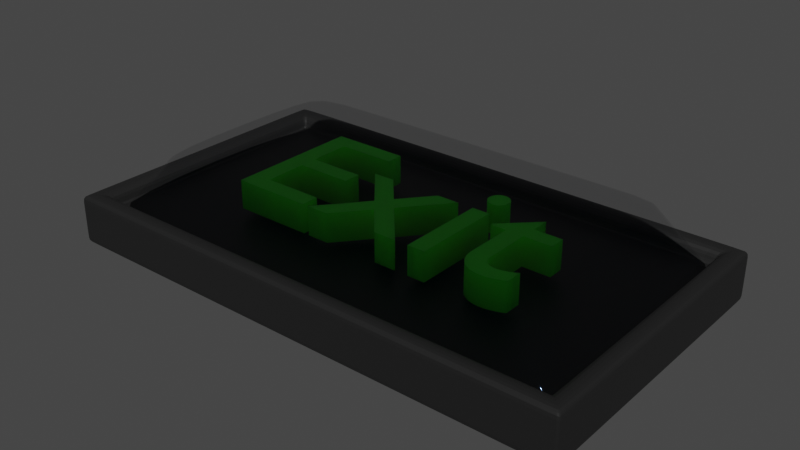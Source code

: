 # Source: exit.blend  (saved by Blender 2.81.16; exported with 4.5.12 LTS)
import bpy
from mathutils import Matrix  # noqa: F401  (used for matrix-valued properties, if any)

bpy.ops.wm.read_factory_settings(use_empty=True)
scene = bpy.context.scene
scene.name = 'Scene'

# ---- collections
col_collection = bpy.data.collections.new('Collection'); scene.collection.children.link(col_collection)

# ---- materials (node trees are filled in below, after node groups)
mat_material_003 = bpy.data.materials.new('Material.003')
mat_material_003.use_transparent_shadow = False
mat_material_001 = bpy.data.materials.new('Material.001')
mat_material_001.surface_render_method = 'BLENDED'
mat_material_001.blend_method = 'BLEND'
mat_material_001.use_transparent_shadow = False
mat_material_001.use_raytrace_refraction = True
mat_material_001.use_screen_refraction = True
mat_material_001.thickness_mode = 'SLAB'
mat_material_002 = bpy.data.materials.new('Material.002')
mat_material_002.use_transparent_shadow = False

# ---- material node trees
mat_material_003.use_nodes = True; mat_material_003.node_tree.nodes.clear()
_N = mat_material_003.node_tree.nodes; _L = mat_material_003.node_tree.links
n0 = _N.new('ShaderNodeOutputMaterial'); n0.name = 'Material Output'; n0.location = (300, 300)
n1 = _N.new('ShaderNodeBsdfPrincipled'); n1.name = 'Principled BSDF'; n1.location = (10, 300)
n1.distribution = 'GGX'
n1.subsurface_method = 'BURLEY'
n1.inputs[0].default_value = (0.01222, 0.01222, 0.01222, 1.0)
n1.inputs[3].default_value = 1.45
n1.inputs[27].default_value = (0.0, 0.0, 0.0, 1.0)
n1.inputs[28].default_value = 1.0
_L.new(n1.outputs[0], n0.inputs[0])
n0.is_active_output = True
mat_material_001.use_nodes = True; mat_material_001.node_tree.nodes.clear()
_N = mat_material_001.node_tree.nodes; _L = mat_material_001.node_tree.links
n0 = _N.new('ShaderNodeOutputMaterial'); n0.name = 'Material Output'; n0.location = (300, 300)
n1 = _N.new('ShaderNodeBsdfPrincipled'); n1.name = 'Principled BSDF'; n1.location = (10, 300)
n1.distribution = 'GGX'
n1.subsurface_method = 'BURLEY'
n1.inputs[0].default_value = (0.0, 0.005878, 0.01739, 1.0)
n1.inputs[1].default_value = 0.8057
n1.inputs[2].default_value = 0.03714
n1.inputs[3].default_value = 1.45
n1.inputs[4].default_value = 0.1314
n1.inputs[27].default_value = (0.0, 0.0, 0.0, 1.0)
n1.inputs[28].default_value = 1.0
_L.new(n1.outputs[0], n0.inputs[0])
n0.is_active_output = True
mat_material_002.use_nodes = True; mat_material_002.node_tree.nodes.clear()
_N = mat_material_002.node_tree.nodes; _L = mat_material_002.node_tree.links
n0 = _N.new('ShaderNodeOutputMaterial'); n0.name = 'Material Output'; n0.location = (300, 300)
n1 = _N.new('ShaderNodeBsdfPrincipled'); n1.name = 'Principled BSDF'; n1.location = (10, 300)
n1.distribution = 'GGX'
n1.subsurface_method = 'BURLEY'
n1.inputs[0].default_value = (0.05127, 0.7991, 0.01161, 1.0)
n1.inputs[3].default_value = 1.45
n1.inputs[8].default_value = 1.0
n1.inputs[10].default_value = 1.0
n1.inputs[27].default_value = (0.0, 0.0, 0.0, 1.0)
n1.inputs[28].default_value = 1.0
_L.new(n1.outputs[0], n0.inputs[0])
n0.is_active_output = True

# ---- world
world_world = bpy.data.worlds.new('World'); scene.world = world_world
world_world.use_nodes = True; world_world.node_tree.nodes.clear()
_N = world_world.node_tree.nodes; _L = world_world.node_tree.links
n0 = _N.new('ShaderNodeOutputWorld'); n0.name = 'World Output'; n0.location = (300, 300)
n1 = _N.new('ShaderNodeBackground'); n1.name = 'Background'; n1.location = (10, 300)
n1.inputs[0].default_value = (0.05088, 0.05088, 0.05088, 1.0)
_L.new(n1.outputs[0], n0.inputs[0])
n0.is_active_output = True
world_world.color = (0.05088, 0.05088, 0.05088)
world_world.use_sun_shadow = False
world_world.sun_shadow_jitter_overblur = 0.0

# ---- meshes
me_cube_001 = bpy.data.meshes.new('Cube.001')
me_cube_001.from_pydata([(-1.634, -0.869, -0.1686), (-1.634, -0.869, 0.1686), (-1.634, 0.869, -0.1686), (-1.634, 0.869, 0.1686), (1.634, -0.869, -0.1686), (1.634, -0.869, 0.1686), (1.634, 0.869, -0.1686), (1.634, 0.869, 0.1686), (-1.765, 1.0, -0.1686), (-1.765, -1.0, -0.1686), (-1.765, -1.0, 0.1686), (-1.765, 1.0, 0.1686), (1.765, 1.0, -0.1686), (1.765, 1.0, 0.1686), (1.765, -1.0, -0.1686), (1.765, -1.0, 0.1686), (-1.634, -0.869, 0.06774), (-1.634, 0.869, 0.06774), (1.634, 0.869, 0.06774), (1.634, -0.869, 0.06774), (-1.726, 1.0, -0.1686), (-1.726, 1.0, 0.1686), (-1.726, -1.0, -0.1686), (-1.726, -1.0, 0.1686), (-1.598, 0.869, -0.1686), (-1.598, 0.869, 0.1686), (-1.598, -0.869, -0.1686), (-1.598, -0.869, 0.1686), (-1.598, 0.869, 0.06774), (-1.598, -0.869, 0.06774), (1.744, 1.0, 0.1686), (1.744, -1.0, -0.1686), (1.614, 0.869, 0.1686), (1.614, -0.869, -0.1686), (1.614, 0.869, 0.06774), (1.744, 1.0, -0.1686), (1.744, -1.0, 0.1686), (1.614, 0.869, -0.1686), (1.614, -0.869, 0.1686), (1.614, -0.869, 0.06774), (-1.765, 0.9344, -0.1686), (-1.765, 0.9344, 0.1686), (1.765, 0.9344, -0.1686), (1.765, 0.9344, 0.1686), (-1.634, 0.812, -0.1686), (-1.634, 0.812, 0.1686), (1.634, 0.812, -0.1686), (1.634, 0.812, 0.1686), (-1.634, 0.812, 0.06774), (1.634, 0.812, 0.06774), (-1.598, 0.812, 0.06774), (-1.598, 0.812, -0.1686), (1.614, 0.812, 0.06774), (1.614, 0.812, -0.1686), (-1.765, -0.9838, -0.1686), (1.765, -0.9838, 0.1686), (-1.634, -0.855, -0.1686), (1.634, -0.855, 0.1686), (1.634, -0.855, 0.06774), (-1.598, -0.855, 0.06774), (-1.598, -0.855, -0.1686), (1.614, -0.855, 0.06774), (1.614, -0.855, -0.1686), (-1.765, -0.9838, 0.1686), (1.765, -0.9838, -0.1686), (-1.634, -0.855, 0.1686), (1.634, -0.855, -0.1686), (-1.634, -0.855, 0.06774), (-1.765, -1.0, -0.1413), (-1.765, 1.0, -0.1413), (1.765, 1.0, -0.1413), (1.765, -1.0, -0.1413), (-1.726, -1.0, -0.1413), (-1.726, 1.0, -0.1413), (1.744, -1.0, -0.1413), (1.744, 1.0, -0.1413), (1.765, 0.9344, -0.1413), (-1.765, 0.9344, -0.1413), (-1.765, -0.9838, -0.1413), (1.765, -0.9838, -0.1413), (-1.765, -1.0, 0.1276), (-1.765, 1.0, 0.1276), (1.765, 1.0, 0.1276), (1.765, -1.0, 0.1276), (-1.726, -1.0, 0.1276), (-1.726, 1.0, 0.1276), (1.744, -1.0, 0.1276), (1.744, 1.0, 0.1276), (1.765, 0.9344, 0.1276), (-1.765, 0.9344, 0.1276), (-1.765, -0.9838, 0.1276), (1.765, -0.9838, 0.1276)], [], [(89, 41, 11, 81), (87, 30, 13, 82), (91, 55, 15, 83), (84, 23, 10, 80), (62, 66, 4, 33), (38, 5, 19, 39), (56, 0, 9, 54), (45, 3, 11, 41), (24, 2, 8, 20), (32, 7, 13, 30), (46, 6, 12, 42), (57, 5, 15, 55), (33, 4, 14, 31), (27, 1, 10, 23), (59, 67, 16, 29), (47, 7, 18, 49), (25, 3, 17, 28), (65, 1, 16, 67), (32, 25, 28, 34), (61, 59, 29, 39), (38, 27, 23, 36), (0, 26, 22, 9), (3, 25, 21, 11), (37, 24, 20, 35), (1, 27, 29, 16), (56, 60, 26, 0), (86, 36, 23, 84), (81, 11, 21, 85), (83, 15, 36, 86), (6, 37, 35, 12), (5, 38, 36, 15), (58, 61, 39, 19), (7, 32, 34, 18), (26, 33, 31, 22), (25, 32, 30, 21), (27, 38, 39, 29), (60, 62, 33, 26), (85, 21, 30, 87), (24, 37, 53, 51), (18, 34, 52, 49), (2, 24, 51, 44), (34, 28, 50, 52), (3, 45, 48, 17), (57, 47, 49, 58), (28, 17, 48, 50), (7, 47, 43, 13), (66, 46, 42, 64), (65, 45, 41, 63), (2, 44, 40, 8), (37, 6, 46, 53), (82, 13, 43, 88), (90, 63, 41, 89), (80, 10, 63, 90), (1, 65, 63, 10), (4, 66, 64, 14), (5, 57, 58, 19), (51, 53, 62, 60), (49, 52, 61, 58), (44, 51, 60, 56), (52, 50, 59, 61), (45, 65, 67, 48), (50, 48, 67, 59), (47, 57, 55, 43), (44, 56, 54, 40), (53, 46, 66, 62), (88, 43, 55, 91), (42, 76, 79, 64), (9, 68, 78, 54), (54, 78, 77, 40), (12, 70, 76, 42), (20, 73, 75, 35), (14, 71, 74, 31), (8, 69, 73, 20), (31, 74, 72, 22), (22, 72, 68, 9), (64, 79, 71, 14), (35, 75, 70, 12), (40, 77, 69, 8), (76, 88, 91, 79), (68, 80, 90, 78), (78, 90, 89, 77), (70, 82, 88, 76), (73, 85, 87, 75), (71, 83, 86, 74), (69, 81, 85, 73), (74, 86, 84, 72), (72, 84, 80, 68), (79, 91, 83, 71), (75, 87, 82, 70), (77, 89, 81, 69)])
_uv = me_cube_001.uv_layers.new(name='UVMap')
_uv.uv.foreach_set('vector', [0.5946, 0.2418, 0.625, 0.2418, 0.625, 0.25, 0.5946, 0.25, 0.5946, 0.4985, 0.625, 0.4985, 0.625, 0.5, 0.5946, 0.5, 0.5946, 0.748, 0.625, 0.748, 0.625, 0.75, 0.5946, 0.75, 0.5946, 0.9972, 0.625, 0.9972, 0.625, 1.0, 0.5946, 1.0, 0.3643, 0.7319, 0.3657, 0.7319, 0.3657, 0.7336, 0.3643, 0.7336, 0.6357, 0.7336, 0.6343, 0.7336, 0.6343, 0.7336, 0.6357, 0.7336, 0.1343, 0.7319, 0.1343, 0.7336, 0.125, 0.75, 0.125, 0.748, 0.8657, 0.5235, 0.8657, 0.5164, 0.875, 0.5, 0.875, 0.5082, 0.1369, 0.5164, 0.1343, 0.5164, 0.125, 0.5, 0.1278, 0.5, 0.6357, 0.5164, 0.6343, 0.5164, 0.625, 0.5, 0.6265, 0.5, 0.3657, 0.5235, 0.3657, 0.5164, 0.375, 0.5, 0.375, 0.5082, 0.6343, 0.7319, 0.6343, 0.7336, 0.625, 0.75, 0.625, 0.748, 0.3643, 0.7336, 0.3657, 0.7336, 0.375, 0.75, 0.3735, 0.75, 0.8631, 0.7336, 0.8657, 0.7336, 0.875, 0.75, 0.8722, 0.75, 0.8631, 0.7319, 0.8657, 0.7319, 0.8657, 0.7336, 0.8631, 0.7336, 0.6343, 0.5235, 0.6343, 0.5164, 0.6343, 0.5164, 0.6343, 0.5235, 0.8631, 0.5164, 0.8657, 0.5164, 0.8657, 0.5164, 0.8631, 0.5164, 0.8657, 0.7319, 0.8657, 0.7336, 0.8657, 0.7336, 0.8657, 0.7319, 0.6357, 0.5164, 0.8631, 0.5164, 0.8631, 0.5164, 0.6357, 0.5164, 0.6357, 0.7319, 0.8631, 0.7319, 0.8631, 0.7336, 0.6357, 0.7336, 0.6357, 0.7336, 0.8631, 0.7336, 0.8722, 0.75, 0.6265, 0.75, 0.1343, 0.7336, 0.1369, 0.7336, 0.1278, 0.75, 0.125, 0.75, 0.8657, 0.5164, 0.8631, 0.5164, 0.8722, 0.5, 0.875, 0.5, 0.3643, 0.5164, 0.1369, 0.5164, 0.1278, 0.5, 0.3735, 0.5, 0.8657, 0.7336, 0.8631, 0.7336, 0.8631, 0.7336, 0.8657, 0.7336, 0.1343, 0.7319, 0.1369, 0.7319, 0.1369, 0.7336, 0.1343, 0.7336, 0.5946, 0.7515, 0.625, 0.7515, 0.625, 0.9972, 0.5946, 0.9972, 0.5946, 0.25, 0.625, 0.25, 0.625, 0.2528, 0.5946, 0.2528, 0.5946, 0.75, 0.625, 0.75, 0.625, 0.7515, 0.5946, 0.7515, 0.3657, 0.5164, 0.3643, 0.5164, 0.3735, 0.5, 0.375, 0.5, 0.6343, 0.7336, 0.6357, 0.7336, 0.6265, 0.75, 0.625, 0.75, 0.6343, 0.7319, 0.6357, 0.7319, 0.6357, 0.7336, 0.6343, 0.7336, 0.6343, 0.5164, 0.6357, 0.5164, 0.6357, 0.5164, 0.6343, 0.5164, 0.1369, 0.7336, 0.3643, 0.7336, 0.3735, 0.75, 0.1278, 0.75, 0.8631, 0.5164, 0.6357, 0.5164, 0.6265, 0.5, 0.8722, 0.5, 0.8631, 0.7336, 0.6357, 0.7336, 0.6357, 0.7336, 0.8631, 0.7336, 0.1369, 0.7319, 0.3643, 0.7319, 0.3643, 0.7336, 0.1369, 0.7336, 0.5946, 0.2528, 0.625, 0.2528, 0.625, 0.4985, 0.5946, 0.4985, 0.1369, 0.5164, 0.3643, 0.5164, 0.3643, 0.5235, 0.1369, 0.5235, 0.6343, 0.5164, 0.6357, 0.5164, 0.6357, 0.5235, 0.6343, 0.5235, 0.1343, 0.5164, 0.1369, 0.5164, 0.1369, 0.5235, 0.1343, 0.5235, 0.6357, 0.5164, 0.8631, 0.5164, 0.8631, 0.5235, 0.6357, 0.5235, 0.8657, 0.5164, 0.8657, 0.5235, 0.8657, 0.5235, 0.8657, 0.5164, 0.6343, 0.7319, 0.6343, 0.5235, 0.6343, 0.5235, 0.6343, 0.7319, 0.8631, 0.5164, 0.8657, 0.5164, 0.8657, 0.5235, 0.8631, 0.5235, 0.6343, 0.5164, 0.6343, 0.5235, 0.625, 0.5082, 0.625, 0.5, 0.3657, 0.7319, 0.3657, 0.5235, 0.375, 0.5082, 0.375, 0.748, 0.8657, 0.7319, 0.8657, 0.5235, 0.875, 0.5082, 0.875, 0.748, 0.1343, 0.5164, 0.1343, 0.5235, 0.125, 0.5082, 0.125, 0.5, 0.3643, 0.5164, 0.3657, 0.5164, 0.3657, 0.5235, 0.3643, 0.5235, 0.5946, 0.5, 0.625, 0.5, 0.625, 0.5082, 0.5946, 0.5082, 0.5946, 0.002023, 0.625, 0.002023, 0.625, 0.2418, 0.5946, 0.2418, 0.5946, 0.0, 0.625, 0.0, 0.625, 0.002023, 0.5946, 0.002023, 0.8657, 0.7336, 0.8657, 0.7319, 0.875, 0.748, 0.875, 0.75, 0.3657, 0.7336, 0.3657, 0.7319, 0.375, 0.748, 0.375, 0.75, 0.6343, 0.7336, 0.6343, 0.7319, 0.6343, 0.7319, 0.6343, 0.7336, 0.1369, 0.5235, 0.3643, 0.5235, 0.3643, 0.7319, 0.1369, 0.7319, 0.6343, 0.5235, 0.6357, 0.5235, 0.6357, 0.7319, 0.6343, 0.7319, 0.1343, 0.5235, 0.1369, 0.5235, 0.1369, 0.7319, 0.1343, 0.7319, 0.6357, 0.5235, 0.8631, 0.5235, 0.8631, 0.7319, 0.6357, 0.7319, 0.8657, 0.5235, 0.8657, 0.7319, 0.8657, 0.7319, 0.8657, 0.5235, 0.8631, 0.5235, 0.8657, 0.5235, 0.8657, 0.7319, 0.8631, 0.7319, 0.6343, 0.5235, 0.6343, 0.7319, 0.625, 0.748, 0.625, 0.5082, 0.1343, 0.5235, 0.1343, 0.7319, 0.125, 0.748, 0.125, 0.5082, 0.3643, 0.5235, 0.3657, 0.5235, 0.3657, 0.7319, 0.3643, 0.7319, 0.5946, 0.5082, 0.625, 0.5082, 0.625, 0.748, 0.5946, 0.748, 0.375, 0.5082, 0.3953, 0.5082, 0.3953, 0.748, 0.375, 0.748, 0.375, 0.0, 0.3953, 0.0, 0.3953, 0.002023, 0.375, 0.002023, 0.375, 0.002023, 0.3953, 0.002023, 0.3953, 0.2418, 0.375, 0.2418, 0.375, 0.5, 0.3953, 0.5, 0.3953, 0.5082, 0.375, 0.5082, 0.375, 0.2528, 0.3953, 0.2528, 0.3953, 0.4985, 0.375, 0.4985, 0.375, 0.75, 0.3953, 0.75, 0.3953, 0.7515, 0.375, 0.7515, 0.375, 0.25, 0.3953, 0.25, 0.3953, 0.2528, 0.375, 0.2528, 0.375, 0.7515, 0.3953, 0.7515, 0.3953, 0.9972, 0.375, 0.9972, 0.375, 0.9972, 0.3953, 0.9972, 0.3953, 1.0, 0.375, 1.0, 0.375, 0.748, 0.3953, 0.748, 0.3953, 0.75, 0.375, 0.75, 0.375, 0.4985, 0.3953, 0.4985, 0.3953, 0.5, 0.375, 0.5, 0.375, 0.2418, 0.3953, 0.2418, 0.3953, 0.25, 0.375, 0.25, 0.3953, 0.5082, 0.5946, 0.5082, 0.5946, 0.748, 0.3953, 0.748, 0.3953, 0.0, 0.5946, 0.0, 0.5946, 0.002023, 0.3953, 0.002023, 0.3953, 0.002023, 0.5946, 0.002023, 0.5946, 0.2418, 0.3953, 0.2418, 0.3953, 0.5, 0.5946, 0.5, 0.5946, 0.5082, 0.3953, 0.5082, 0.3953, 0.2528, 0.5946, 0.2528, 0.5946, 0.4985, 0.3953, 0.4985, 0.3953, 0.75, 0.5946, 0.75, 0.5946, 0.7515, 0.3953, 0.7515, 0.3953, 0.25, 0.5946, 0.25, 0.5946, 0.2528, 0.3953, 0.2528, 0.3953, 0.7515, 0.5946, 0.7515, 0.5946, 0.9972, 0.3953, 0.9972, 0.3953, 0.9972, 0.5946, 0.9972, 0.5946, 1.0, 0.3953, 1.0, 0.3953, 0.748, 0.5946, 0.748, 0.5946, 0.75, 0.3953, 0.75, 0.3953, 0.4985, 0.5946, 0.4985, 0.5946, 0.5, 0.3953, 0.5, 0.3953, 0.2418, 0.5946, 0.2418, 0.5946, 0.25, 0.3953, 0.25])
me_cube_001.materials.append(mat_material_003)
me_cube_001.use_remesh_fix_poles = True
me_cube_001.use_remesh_preserve_attributes = False
me_cube_001.use_mirror_vertex_groups = False
me_cube_001.update()
me_cube_002 = bpy.data.meshes.new('Cube.002')
me_cube_002.from_pydata([(-1.682, -0.8959, -0.4851), (-1.34, -0.7138, 0.249), (-1.682, 0.8959, -0.4851), (-1.34, 0.7138, 0.249), (1.682, -0.8959, -0.4851), (1.34, -0.7138, 0.249), (1.682, 0.8959, -0.4851), (1.34, 0.7138, 0.249), (-1.668, -0.8887, -0.456), (-1.668, 0.8887, -0.456), (1.668, 0.8887, -0.456), (1.668, -0.8887, -0.456), (-1.35, -0.7192, 0.2271), (-1.35, 0.7192, 0.2271), (1.35, 0.7192, 0.2271), (1.35, -0.7192, 0.2271), (-1.529, 0.8959, -0.4851), (-1.218, 0.7138, 0.249), (-1.529, -0.8959, -0.4851), (-1.218, -0.7138, 0.249), (-1.516, -0.8887, -0.456), (-1.516, 0.8887, -0.456), (-1.227, -0.7192, 0.2271), (-1.227, 0.7192, 0.2271), (1.301, 0.7138, 0.249), (1.633, -0.8959, -0.4851), (1.619, 0.8887, -0.456), (1.311, 0.7192, 0.2271), (1.633, 0.8959, -0.4851), (1.301, -0.7138, 0.249), (1.619, -0.8887, -0.456), (1.311, -0.7192, 0.2271), (-1.509, 0.804, -0.1144), (1.509, 0.804, -0.1144), (1.509, -0.804, -0.1144), (-1.509, -0.804, -0.1144), (-1.372, 0.804, -0.1144), (-1.372, -0.804, -0.1144), (1.465, -0.804, -0.1144), (1.465, 0.804, -0.1144)], [], [(12, 1, 3, 13), (27, 24, 7, 14), (14, 7, 5, 15), (22, 19, 1, 12), (28, 6, 4, 25), (17, 3, 1, 19), (18, 20, 8, 0), (6, 10, 11, 4), (28, 26, 10, 6), (0, 8, 9, 2), (37, 22, 12, 35), (33, 14, 15, 34), (39, 27, 14, 33), (35, 12, 13, 32), (32, 13, 23, 36), (38, 31, 22, 37), (2, 9, 21, 16), (25, 30, 20, 18), (24, 17, 19, 29), (2, 16, 18, 0), (31, 29, 19, 22), (13, 3, 17, 23), (15, 5, 29, 31), (7, 24, 29, 5), (4, 11, 30, 25), (34, 15, 31, 38), (36, 23, 27, 39), (16, 21, 26, 28), (16, 28, 25, 18), (23, 17, 24, 27), (21, 36, 39, 26), (11, 34, 38, 30), (30, 38, 37, 20), (9, 32, 36, 21), (8, 35, 32, 9), (26, 39, 33, 10), (10, 33, 34, 11), (20, 37, 35, 8)])
me_cube_002.polygons.foreach_set('use_smooth', [True] * 38)
_uv = me_cube_002.uv_layers.new(name='UVMap')
_uv.uv.foreach_set('vector', [0.6176, 0.0, 0.625, 0.0, 0.625, 0.25, 0.6176, 0.25, 0.6176, 0.4963, 0.625, 0.4963, 0.625, 0.5, 0.6176, 0.5, 0.6176, 0.5, 0.625, 0.5, 0.625, 0.75, 0.6176, 0.75, 0.6176, 0.9886, 0.625, 0.9886, 0.625, 1.0, 0.6176, 1.0, 0.3713, 0.5, 0.375, 0.5, 0.375, 0.75, 0.3713, 0.75, 0.8636, 0.5, 0.875, 0.5, 0.875, 0.75, 0.8636, 0.75, 0.375, 0.9886, 0.3849, 0.9886, 0.3849, 1.0, 0.375, 1.0, 0.375, 0.5, 0.3849, 0.5, 0.3849, 0.75, 0.375, 0.75, 0.375, 0.4963, 0.3849, 0.4963, 0.3849, 0.5, 0.375, 0.5, 0.375, 0.0, 0.3849, 0.0, 0.3849, 0.25, 0.375, 0.25, 0.5012, 0.9886, 0.6176, 0.9886, 0.6176, 1.0, 0.5012, 1.0, 0.5012, 0.5, 0.6176, 0.5, 0.6176, 0.75, 0.5012, 0.75, 0.5012, 0.4963, 0.6176, 0.4963, 0.6176, 0.5, 0.5012, 0.5, 0.5012, 0.0, 0.6176, 0.0, 0.6176, 0.25, 0.5012, 0.25, 0.5012, 0.25, 0.6176, 0.25, 0.6176, 0.2614, 0.5012, 0.2614, 0.5012, 0.7537, 0.6176, 0.7537, 0.6176, 0.9886, 0.5012, 0.9886, 0.375, 0.25, 0.3849, 0.25, 0.3849, 0.2614, 0.375, 0.2614, 0.375, 0.7537, 0.3849, 0.7537, 0.3849, 0.9886, 0.375, 0.9886, 0.6287, 0.5, 0.8636, 0.5, 0.8636, 0.75, 0.6287, 0.75, 0.125, 0.5, 0.1364, 0.5, 0.1364, 0.75, 0.125, 0.75, 0.6176, 0.7537, 0.625, 0.7537, 0.625, 0.9886, 0.6176, 0.9886, 0.6176, 0.25, 0.625, 0.25, 0.625, 0.2614, 0.6176, 0.2614, 0.6176, 0.75, 0.625, 0.75, 0.625, 0.7537, 0.6176, 0.7537, 0.625, 0.5, 0.6287, 0.5, 0.6287, 0.75, 0.625, 0.75, 0.375, 0.75, 0.3849, 0.75, 0.3849, 0.7537, 0.375, 0.7537, 0.5012, 0.75, 0.6176, 0.75, 0.6176, 0.7537, 0.5012, 0.7537, 0.5012, 0.2614, 0.6176, 0.2614, 0.6176, 0.4963, 0.5012, 0.4963, 0.375, 0.2614, 0.3849, 0.2614, 0.3849, 0.4963, 0.375, 0.4963, 0.1364, 0.5, 0.3713, 0.5, 0.3713, 0.75, 0.1364, 0.75, 0.6176, 0.2614, 0.625, 0.2614, 0.625, 0.4963, 0.6176, 0.4963, 0.3849, 0.2614, 0.5012, 0.2614, 0.5012, 0.4963, 0.3849, 0.4963, 0.3849, 0.75, 0.5012, 0.75, 0.5012, 0.7537, 0.3849, 0.7537, 0.3849, 0.7537, 0.5012, 0.7537, 0.5012, 0.9886, 0.3849, 0.9886, 0.3849, 0.25, 0.5012, 0.25, 0.5012, 0.2614, 0.3849, 0.2614, 0.3849, 0.0, 0.5012, 0.0, 0.5012, 0.25, 0.3849, 0.25, 0.3849, 0.4963, 0.5012, 0.4963, 0.5012, 0.5, 0.3849, 0.5, 0.3849, 0.5, 0.5012, 0.5, 0.5012, 0.75, 0.3849, 0.75, 0.3849, 0.9886, 0.5012, 0.9886, 0.5012, 1.0, 0.3849, 1.0])
me_cube_002.materials.append(mat_material_001)
me_cube_002.use_remesh_fix_poles = True
me_cube_002.use_remesh_preserve_attributes = False
me_cube_002.use_mirror_vertex_groups = False
me_cube_002.update()
me_text = bpy.data.meshes.new('Text')
me_text.from_pydata([(0.715, 0.1125, 0.11), (0.715, 0.0325, 0.11), (0.573, 0.0325, 0.11), (0.573, -0.1975, 0.11), (0.5738, -0.21, 0.11), (0.5759, -0.2209, 0.11), (0.5793, -0.2305, 0.11), (0.5838, -0.2387, 0.11), (0.5892, -0.2456, 0.11), (0.5952, -0.2514, 0.11), (0.6019, -0.256, 0.11), (0.6089, -0.2596, 0.11), (0.616, -0.2623, 0.11), (0.6232, -0.2641, 0.11), (0.6303, -0.2652, 0.11), (0.637, -0.2655, 0.11), (0.645, -0.2653, 0.11), (0.6531, -0.2646, 0.11), (0.6612, -0.2634, 0.11), (0.6694, -0.2618, 0.11), (0.6777, -0.2598, 0.11), (0.686, -0.2573, 0.11), (0.6944, -0.2543, 0.11), (0.7029, -0.2508, 0.11), (0.7115, -0.2469, 0.11), (0.7202, -0.2426, 0.11), (0.7291, -0.2378, 0.11), (0.738, -0.2325, 0.11), (0.738, -0.3155, 0.11), (0.7299, -0.3197, 0.11), (0.7213, -0.3236, 0.11), (0.7121, -0.3274, 0.11), (0.7027, -0.3308, 0.11), (0.693, -0.334, 0.11), (0.6833, -0.3369, 0.11), (0.6735, -0.3394, 0.11), (0.664, -0.3415, 0.11), (0.6547, -0.3432, 0.11), (0.6459, -0.3445, 0.11), (0.6376, -0.3452, 0.11), (0.63, -0.3455, 0.11), (0.6068, -0.3443, 0.11), (0.5855, -0.3407, 0.11), (0.5663, -0.3349, 0.11), (0.549, -0.3269, 0.11), (0.5338, -0.3171, 0.11), (0.5206, -0.3054, 0.11), (0.5094, -0.292, 0.11), (0.5003, -0.2771, 0.11), (0.4932, -0.2607, 0.11), (0.4881, -0.2431, 0.11), (0.485, -0.2243, 0.11), (0.484, -0.2045, 0.11), (0.484, 0.0325, 0.11), (0.406, 0.0325, 0.11), (0.406, 0.0425, 0.11), (0.573, 0.2055, 0.11), (0.573, 0.1125, 0.11), (0.252, -0.3365, 0.11), (0.252, 0.1125, 0.11), (0.341, 0.1125, 0.11), (0.341, -0.3365, 0.11), (0.2899, 0.196, 0.11), (0.283, 0.1974, 0.11), (0.2765, 0.1997, 0.11), (0.2704, 0.2028, 0.11), (0.2647, 0.2066, 0.11), (0.2596, 0.2111, 0.11), (0.2551, 0.2162, 0.11), (0.2513, 0.2219, 0.11), (0.2482, 0.228, 0.11), (0.2459, 0.2345, 0.11), (0.2445, 0.2414, 0.11), (0.244, 0.2485, 0.11), (0.2445, 0.2556, 0.11), (0.2459, 0.2625, 0.11), (0.2482, 0.269, 0.11), (0.2513, 0.2751, 0.11), (0.2551, 0.2808, 0.11), (0.2596, 0.2859, 0.11), (0.2647, 0.2904, 0.11), (0.2704, 0.2942, 0.11), (0.2765, 0.2973, 0.11), (0.283, 0.2996, 0.11), (0.2899, 0.301, 0.11), (0.297, 0.3015, 0.11), (0.3041, 0.301, 0.11), (0.311, 0.2996, 0.11), (0.3175, 0.2973, 0.11), (0.3236, 0.2942, 0.11), (0.3293, 0.2904, 0.11), (0.3344, 0.2859, 0.11), (0.3389, 0.2808, 0.11), (0.3427, 0.2751, 0.11), (0.3458, 0.269, 0.11), (0.3481, 0.2625, 0.11), (0.3495, 0.2556, 0.11), (0.35, 0.2485, 0.11), (0.3495, 0.2414, 0.11), (0.3481, 0.2345, 0.11), (0.3458, 0.228, 0.11), (0.3427, 0.2219, 0.11), (0.3389, 0.2162, 0.11), (0.3344, 0.2111, 0.11), (0.3293, 0.2066, 0.11), (0.3236, 0.2028, 0.11), (0.3175, 0.1997, 0.11), (0.311, 0.1974, 0.11), (0.3041, 0.196, 0.11), (0.297, 0.1955, 0.11), (0.187, -0.3365, 0.11), (0.073, -0.3365, 0.11), (-0.068, -0.1755, 0.11), (-0.201, -0.3365, 0.11), (-0.313, -0.3365, 0.11), (-0.124, -0.1085, 0.11), (-0.313, 0.1125, 0.11), (-0.201, 0.1125, 0.11), (-0.068, -0.0415, 0.11), (0.06, 0.1125, 0.11), (0.174, 0.1125, 0.11), (-0.011, -0.1085, 0.11), (-0.64, 0.2575, 0.11), (-0.64, 0.0515, 0.11), (-0.361, 0.0515, 0.11), (-0.361, -0.0365, 0.11), (-0.64, -0.0365, 0.11), (-0.64, -0.2485, 0.11), (-0.342, -0.2485, 0.11), (-0.342, -0.3365, 0.11), (-0.738, -0.3365, 0.11), (-0.738, 0.3455, 0.11), (-0.351, 0.3455, 0.11), (-0.351, 0.2575, 0.11), (0.715, 0.1125, -0.11), (0.715, 0.0325, -0.11), (0.573, 0.0325, -0.11), (0.573, -0.1975, -0.11), (0.5738, -0.21, -0.11), (0.5759, -0.2209, -0.11), (0.5793, -0.2305, -0.11), (0.5838, -0.2387, -0.11), (0.5892, -0.2456, -0.11), (0.5952, -0.2514, -0.11), (0.6019, -0.256, -0.11), (0.6089, -0.2596, -0.11), (0.616, -0.2623, -0.11), (0.6232, -0.2641, -0.11), (0.6303, -0.2652, -0.11), (0.637, -0.2655, -0.11), (0.645, -0.2653, -0.11), (0.6531, -0.2646, -0.11), (0.6612, -0.2634, -0.11), (0.6694, -0.2618, -0.11), (0.6777, -0.2598, -0.11), (0.686, -0.2573, -0.11), (0.6944, -0.2543, -0.11), (0.7029, -0.2508, -0.11), (0.7115, -0.2469, -0.11), (0.7202, -0.2426, -0.11), (0.7291, -0.2378, -0.11), (0.738, -0.2325, -0.11), (0.738, -0.3155, -0.11), (0.7299, -0.3197, -0.11), (0.7213, -0.3236, -0.11), (0.7121, -0.3274, -0.11), (0.7027, -0.3308, -0.11), (0.693, -0.334, -0.11), (0.6833, -0.3369, -0.11), (0.6735, -0.3394, -0.11), (0.664, -0.3415, -0.11), (0.6547, -0.3432, -0.11), (0.6459, -0.3445, -0.11), (0.6376, -0.3452, -0.11), (0.63, -0.3455, -0.11), (0.6068, -0.3443, -0.11), (0.5855, -0.3407, -0.11), (0.5663, -0.3349, -0.11), (0.549, -0.3269, -0.11), (0.5338, -0.3171, -0.11), (0.5206, -0.3054, -0.11), (0.5094, -0.292, -0.11), (0.5003, -0.2771, -0.11), (0.4932, -0.2607, -0.11), (0.4881, -0.2431, -0.11), (0.485, -0.2243, -0.11), (0.484, -0.2045, -0.11), (0.484, 0.0325, -0.11), (0.406, 0.0325, -0.11), (0.406, 0.0425, -0.11), (0.573, 0.2055, -0.11), (0.573, 0.1125, -0.11), (0.252, -0.3365, -0.11), (0.252, 0.1125, -0.11), (0.341, 0.1125, -0.11), (0.341, -0.3365, -0.11), (0.2899, 0.196, -0.11), (0.283, 0.1974, -0.11), (0.2765, 0.1997, -0.11), (0.2704, 0.2028, -0.11), (0.2647, 0.2066, -0.11), (0.2596, 0.2111, -0.11), (0.2551, 0.2162, -0.11), (0.2513, 0.2219, -0.11), (0.2482, 0.228, -0.11), (0.2459, 0.2345, -0.11), (0.2445, 0.2414, -0.11), (0.244, 0.2485, -0.11), (0.2445, 0.2556, -0.11), (0.2459, 0.2625, -0.11), (0.2482, 0.269, -0.11), (0.2513, 0.2751, -0.11), (0.2551, 0.2808, -0.11), (0.2596, 0.2859, -0.11), (0.2647, 0.2904, -0.11), (0.2704, 0.2942, -0.11), (0.2765, 0.2973, -0.11), (0.283, 0.2996, -0.11), (0.2899, 0.301, -0.11), (0.297, 0.3015, -0.11), (0.3041, 0.301, -0.11), (0.311, 0.2996, -0.11), (0.3175, 0.2973, -0.11), (0.3236, 0.2942, -0.11), (0.3293, 0.2904, -0.11), (0.3344, 0.2859, -0.11), (0.3389, 0.2808, -0.11), (0.3427, 0.2751, -0.11), (0.3458, 0.269, -0.11), (0.3481, 0.2625, -0.11), (0.3495, 0.2556, -0.11), (0.35, 0.2485, -0.11), (0.3495, 0.2414, -0.11), (0.3481, 0.2345, -0.11), (0.3458, 0.228, -0.11), (0.3427, 0.2219, -0.11), (0.3389, 0.2162, -0.11), (0.3344, 0.2111, -0.11), (0.3293, 0.2066, -0.11), (0.3236, 0.2028, -0.11), (0.3175, 0.1997, -0.11), (0.311, 0.1974, -0.11), (0.3041, 0.196, -0.11), (0.297, 0.1955, -0.11), (0.187, -0.3365, -0.11), (0.073, -0.3365, -0.11), (-0.068, -0.1755, -0.11), (-0.201, -0.3365, -0.11), (-0.313, -0.3365, -0.11), (-0.124, -0.1085, -0.11), (-0.313, 0.1125, -0.11), (-0.201, 0.1125, -0.11), (-0.068, -0.0415, -0.11), (0.06, 0.1125, -0.11), (0.174, 0.1125, -0.11), (-0.011, -0.1085, -0.11), (-0.64, 0.2575, -0.11), (-0.64, 0.0515, -0.11), (-0.361, 0.0515, -0.11), (-0.361, -0.0365, -0.11), (-0.64, -0.0365, -0.11), (-0.64, -0.2485, -0.11), (-0.342, -0.2485, -0.11), (-0.342, -0.3365, -0.11), (-0.738, -0.3365, -0.11), (-0.738, 0.3455, -0.11), (-0.351, 0.3455, -0.11), (-0.351, 0.2575, -0.11), (-0.64, 0.2575, -0.11), (-0.64, 0.2575, 0.11), (-0.64, 0.0515, -0.11), (-0.64, 0.0515, 0.11), (-0.361, 0.0515, -0.11), (-0.361, 0.0515, 0.11), (-0.361, -0.0365, -0.11), (-0.361, -0.0365, 0.11), (-0.64, -0.0365, -0.11), (-0.64, -0.0365, 0.11), (-0.64, -0.2485, -0.11), (-0.64, -0.2485, 0.11), (-0.342, -0.2485, -0.11), (-0.342, -0.2485, 0.11), (-0.342, -0.3365, -0.11), (-0.342, -0.3365, 0.11), (-0.738, -0.3365, -0.11), (-0.738, -0.3365, 0.11), (-0.738, 0.3455, -0.11), (-0.738, 0.3455, 0.11), (-0.351, 0.3455, -0.11), (-0.351, 0.3455, 0.11), (-0.351, 0.2575, -0.11), (-0.351, 0.2575, 0.11), (0.187, -0.3365, -0.11), (0.187, -0.3365, 0.11), (0.073, -0.3365, -0.11), (0.073, -0.3365, 0.11), (-0.068, -0.1755, -0.11), (-0.068, -0.1755, 0.11), (-0.201, -0.3365, -0.11), (-0.201, -0.3365, 0.11), (-0.313, -0.3365, -0.11), (-0.313, -0.3365, 0.11), (-0.124, -0.1085, -0.11), (-0.124, -0.1085, 0.11), (-0.313, 0.1125, -0.11), (-0.313, 0.1125, 0.11), (-0.201, 0.1125, -0.11), (-0.201, 0.1125, 0.11), (-0.068, -0.0415, -0.11), (-0.068, -0.0415, 0.11), (0.06, 0.1125, -0.11), (0.06, 0.1125, 0.11), (0.174, 0.1125, -0.11), (0.174, 0.1125, 0.11), (-0.011, -0.1085, -0.11), (-0.011, -0.1085, 0.11), (0.252, -0.3365, -0.11), (0.252, -0.3365, 0.11), (0.252, 0.1125, -0.11), (0.252, 0.1125, 0.11), (0.341, 0.1125, -0.11), (0.341, 0.1125, 0.11), (0.341, -0.3365, -0.11), (0.341, -0.3365, 0.11), (0.2899, 0.196, -0.11), (0.2899, 0.196, 0.11), (0.283, 0.1974, -0.11), (0.283, 0.1974, 0.11), (0.2765, 0.1997, -0.11), (0.2765, 0.1997, 0.11), (0.2704, 0.2028, -0.11), (0.2704, 0.2028, 0.11), (0.2647, 0.2066, -0.11), (0.2647, 0.2066, 0.11), (0.2596, 0.2111, -0.11), (0.2596, 0.2111, 0.11), (0.2551, 0.2162, -0.11), (0.2551, 0.2162, 0.11), (0.2513, 0.2219, -0.11), (0.2513, 0.2219, 0.11), (0.2482, 0.228, -0.11), (0.2482, 0.228, 0.11), (0.2459, 0.2345, -0.11), (0.2459, 0.2345, 0.11), (0.2445, 0.2414, -0.11), (0.2445, 0.2414, 0.11), (0.244, 0.2485, -0.11), (0.244, 0.2485, 0.11), (0.2445, 0.2556, -0.11), (0.2445, 0.2556, 0.11), (0.2459, 0.2625, -0.11), (0.2459, 0.2625, 0.11), (0.2482, 0.269, -0.11), (0.2482, 0.269, 0.11), (0.2513, 0.2751, -0.11), (0.2513, 0.2751, 0.11), (0.2551, 0.2808, -0.11), (0.2551, 0.2808, 0.11), (0.2596, 0.2859, -0.11), (0.2596, 0.2859, 0.11), (0.2647, 0.2904, -0.11), (0.2647, 0.2904, 0.11), (0.2704, 0.2942, -0.11), (0.2704, 0.2942, 0.11), (0.2765, 0.2973, -0.11), (0.2765, 0.2973, 0.11), (0.283, 0.2996, -0.11), (0.283, 0.2996, 0.11), (0.2899, 0.301, -0.11), (0.2899, 0.301, 0.11), (0.297, 0.3015, -0.11), (0.297, 0.3015, 0.11), (0.3041, 0.301, -0.11), (0.3041, 0.301, 0.11), (0.311, 0.2996, -0.11), (0.311, 0.2996, 0.11), (0.3175, 0.2973, -0.11), (0.3175, 0.2973, 0.11), (0.3236, 0.2942, -0.11), (0.3236, 0.2942, 0.11), (0.3293, 0.2904, -0.11), (0.3293, 0.2904, 0.11), (0.3344, 0.2859, -0.11), (0.3344, 0.2859, 0.11), (0.3389, 0.2808, -0.11), (0.3389, 0.2808, 0.11), (0.3427, 0.2751, -0.11), (0.3427, 0.2751, 0.11), (0.3458, 0.269, -0.11), (0.3458, 0.269, 0.11), (0.3481, 0.2625, -0.11), (0.3481, 0.2625, 0.11), (0.3495, 0.2556, -0.11), (0.3495, 0.2556, 0.11), (0.35, 0.2485, -0.11), (0.35, 0.2485, 0.11), (0.3495, 0.2414, -0.11), (0.3495, 0.2414, 0.11), (0.3481, 0.2345, -0.11), (0.3481, 0.2345, 0.11), (0.3458, 0.228, -0.11), (0.3458, 0.228, 0.11), (0.3427, 0.2219, -0.11), (0.3427, 0.2219, 0.11), (0.3389, 0.2162, -0.11), (0.3389, 0.2162, 0.11), (0.3344, 0.2111, -0.11), (0.3344, 0.2111, 0.11), (0.3293, 0.2066, -0.11), (0.3293, 0.2066, 0.11), (0.3236, 0.2028, -0.11), (0.3236, 0.2028, 0.11), (0.3175, 0.1997, -0.11), (0.3175, 0.1997, 0.11), (0.311, 0.1974, -0.11), (0.311, 0.1974, 0.11), (0.3041, 0.196, -0.11), (0.3041, 0.196, 0.11), (0.297, 0.1955, -0.11), (0.297, 0.1955, 0.11), (0.715, 0.1125, -0.11), (0.715, 0.1125, 0.11), (0.715, 0.0325, -0.11), (0.715, 0.0325, 0.11), (0.573, 0.0325, -0.11), (0.573, 0.0325, 0.11), (0.573, -0.1975, -0.11), (0.573, -0.1975, 0.11), (0.5738, -0.21, -0.11), (0.5738, -0.21, 0.11), (0.5759, -0.2209, -0.11), (0.5759, -0.2209, 0.11), (0.5793, -0.2305, -0.11), (0.5793, -0.2305, 0.11), (0.5838, -0.2387, -0.11), (0.5838, -0.2387, 0.11), (0.5892, -0.2456, -0.11), (0.5892, -0.2456, 0.11), (0.5952, -0.2514, -0.11), (0.5952, -0.2514, 0.11), (0.6019, -0.256, -0.11), (0.6019, -0.256, 0.11), (0.6089, -0.2596, -0.11), (0.6089, -0.2596, 0.11), (0.616, -0.2623, -0.11), (0.616, -0.2623, 0.11), (0.6232, -0.2641, -0.11), (0.6232, -0.2641, 0.11), (0.6303, -0.2652, -0.11), (0.6303, -0.2652, 0.11), (0.637, -0.2655, -0.11), (0.637, -0.2655, 0.11), (0.645, -0.2653, -0.11), (0.645, -0.2653, 0.11), (0.6531, -0.2646, -0.11), (0.6531, -0.2646, 0.11), (0.6612, -0.2634, -0.11), (0.6612, -0.2634, 0.11), (0.6694, -0.2618, -0.11), (0.6694, -0.2618, 0.11), (0.6777, -0.2598, -0.11), (0.6777, -0.2598, 0.11), (0.686, -0.2573, -0.11), (0.686, -0.2573, 0.11), (0.6944, -0.2543, -0.11), (0.6944, -0.2543, 0.11), (0.7029, -0.2508, -0.11), (0.7029, -0.2508, 0.11), (0.7115, -0.2469, -0.11), (0.7115, -0.2469, 0.11), (0.7202, -0.2426, -0.11), (0.7202, -0.2426, 0.11), (0.7291, -0.2378, -0.11), (0.7291, -0.2378, 0.11), (0.738, -0.2325, -0.11), (0.738, -0.2325, 0.11), (0.738, -0.3155, -0.11), (0.738, -0.3155, 0.11), (0.7299, -0.3197, -0.11), (0.7299, -0.3197, 0.11), (0.7213, -0.3236, -0.11), (0.7213, -0.3236, 0.11), (0.7121, -0.3274, -0.11), (0.7121, -0.3274, 0.11), (0.7027, -0.3308, -0.11), (0.7027, -0.3308, 0.11), (0.693, -0.334, -0.11), (0.693, -0.334, 0.11), (0.6833, -0.3369, -0.11), (0.6833, -0.3369, 0.11), (0.6735, -0.3394, -0.11), (0.6735, -0.3394, 0.11), (0.664, -0.3415, -0.11), (0.664, -0.3415, 0.11), (0.6547, -0.3432, -0.11), (0.6547, -0.3432, 0.11), (0.6459, -0.3445, -0.11), (0.6459, -0.3445, 0.11), (0.6376, -0.3452, -0.11), (0.6376, -0.3452, 0.11), (0.63, -0.3455, -0.11), (0.63, -0.3455, 0.11), (0.6068, -0.3443, -0.11), (0.6068, -0.3443, 0.11), (0.5855, -0.3407, -0.11), (0.5855, -0.3407, 0.11), (0.5663, -0.3349, -0.11), (0.5663, -0.3349, 0.11), (0.549, -0.3269, -0.11), (0.549, -0.3269, 0.11), (0.5338, -0.3171, -0.11), (0.5338, -0.3171, 0.11), (0.5206, -0.3054, -0.11), (0.5206, -0.3054, 0.11), (0.5094, -0.292, -0.11), (0.5094, -0.292, 0.11), (0.5003, -0.2771, -0.11), (0.5003, -0.2771, 0.11), (0.4932, -0.2607, -0.11), (0.4932, -0.2607, 0.11), (0.4881, -0.2431, -0.11), (0.4881, -0.2431, 0.11), (0.485, -0.2243, -0.11), (0.485, -0.2243, 0.11), (0.484, -0.2045, -0.11), (0.484, -0.2045, 0.11), (0.484, 0.0325, -0.11), (0.484, 0.0325, 0.11), (0.406, 0.0325, -0.11), (0.406, 0.0325, 0.11), (0.406, 0.0425, -0.11), (0.406, 0.0425, 0.11), (0.573, 0.2055, -0.11), (0.573, 0.2055, 0.11), (0.573, 0.1125, -0.11), (0.573, 0.1125, 0.11)], [], [(55, 57, 56), (55, 0, 57), (55, 1, 0), (54, 1, 55), (53, 1, 54), (52, 2, 53), (2, 1, 53), (52, 3, 2), (52, 4, 3), (51, 4, 52), (51, 5, 4), (51, 6, 5), (50, 6, 51), (50, 7, 6), (26, 28, 27), (25, 28, 26), (50, 8, 7), (24, 28, 25), (49, 8, 50), (49, 9, 8), (23, 28, 24), (22, 28, 23), (49, 10, 9), (21, 28, 22), (49, 11, 10), (20, 28, 21), (49, 12, 11), (19, 28, 20), (48, 12, 49), (18, 28, 19), (48, 13, 12), (17, 28, 18), (48, 14, 13), (16, 28, 17), (48, 15, 14), (15, 28, 16), (48, 28, 15), (47, 28, 48), (46, 28, 47), (45, 28, 46), (45, 29, 28), (44, 29, 45), (44, 30, 29), (44, 31, 30), (43, 31, 44), (43, 32, 31), (43, 33, 32), (43, 34, 33), (42, 34, 43), (42, 35, 34), (42, 36, 35), (41, 36, 42), (41, 37, 36), (41, 38, 37), (40, 38, 41), (40, 39, 38), (84, 86, 85), (83, 86, 84), (83, 87, 86), (82, 87, 83), (82, 88, 87), (81, 88, 82), (81, 89, 88), (80, 89, 81), (80, 90, 89), (79, 90, 80), (79, 91, 90), (78, 91, 79), (78, 92, 91), (77, 92, 78), (77, 93, 92), (76, 93, 77), (76, 94, 93), (75, 94, 76), (75, 95, 94), (74, 95, 75), (74, 96, 95), (73, 96, 74), (73, 97, 96), (72, 97, 73), (72, 98, 97), (71, 98, 72), (71, 99, 98), (71, 100, 99), (70, 100, 71), (70, 101, 100), (69, 101, 70), (69, 102, 101), (68, 102, 69), (68, 103, 102), (67, 103, 68), (67, 104, 103), (66, 104, 67), (66, 105, 104), (65, 105, 66), (65, 106, 105), (64, 106, 65), (64, 107, 106), (63, 107, 64), (63, 108, 107), (62, 108, 63), (62, 109, 108), (58, 60, 59), (58, 61, 60), (115, 117, 116), (115, 118, 117), (118, 120, 119), (118, 121, 120), (115, 121, 118), (114, 121, 115), (114, 112, 121), (112, 110, 121), (114, 113, 112), (111, 110, 112), (130, 122, 131), (122, 132, 131), (122, 133, 132), (130, 123, 122), (130, 126, 123), (126, 124, 123), (126, 125, 124), (130, 127, 126), (130, 128, 127), (130, 129, 128), (191, 189, 190), (134, 189, 191), (135, 189, 134), (135, 188, 189), (135, 187, 188), (136, 186, 187), (135, 136, 187), (137, 186, 136), (138, 186, 137), (138, 185, 186), (139, 185, 138), (140, 185, 139), (140, 184, 185), (141, 184, 140), (162, 160, 161), (162, 159, 160), (142, 184, 141), (162, 158, 159), (142, 183, 184), (143, 183, 142), (162, 157, 158), (162, 156, 157), (144, 183, 143), (162, 155, 156), (145, 183, 144), (162, 154, 155), (146, 183, 145), (162, 153, 154), (146, 182, 183), (162, 152, 153), (147, 182, 146), (162, 151, 152), (148, 182, 147), (162, 150, 151), (149, 182, 148), (162, 149, 150), (162, 182, 149), (162, 181, 182), (162, 180, 181), (162, 179, 180), (163, 179, 162), (163, 178, 179), (164, 178, 163), (165, 178, 164), (165, 177, 178), (166, 177, 165), (167, 177, 166), (168, 177, 167), (168, 176, 177), (169, 176, 168), (170, 176, 169), (170, 175, 176), (171, 175, 170), (172, 175, 171), (172, 174, 175), (173, 174, 172), (220, 218, 219), (220, 217, 218), (221, 217, 220), (221, 216, 217), (222, 216, 221), (222, 215, 216), (223, 215, 222), (223, 214, 215), (224, 214, 223), (224, 213, 214), (225, 213, 224), (225, 212, 213), (226, 212, 225), (226, 211, 212), (227, 211, 226), (227, 210, 211), (228, 210, 227), (228, 209, 210), (229, 209, 228), (229, 208, 209), (230, 208, 229), (230, 207, 208), (231, 207, 230), (231, 206, 207), (232, 206, 231), (232, 205, 206), (233, 205, 232), (234, 205, 233), (234, 204, 205), (235, 204, 234), (235, 203, 204), (236, 203, 235), (236, 202, 203), (237, 202, 236), (237, 201, 202), (238, 201, 237), (238, 200, 201), (239, 200, 238), (239, 199, 200), (240, 199, 239), (240, 198, 199), (241, 198, 240), (241, 197, 198), (242, 197, 241), (242, 196, 197), (243, 196, 242), (194, 192, 193), (195, 192, 194), (251, 249, 250), (252, 249, 251), (254, 252, 253), (255, 252, 254), (255, 249, 252), (255, 248, 249), (246, 248, 255), (244, 246, 255), (247, 248, 246), (244, 245, 246), (256, 264, 265), (266, 256, 265), (267, 256, 266), (257, 264, 256), (260, 264, 257), (258, 260, 257), (259, 260, 258), (261, 264, 260), (262, 264, 261), (263, 264, 262), (269, 271, 270, 268), (271, 273, 272, 270), (273, 275, 274, 272), (275, 277, 276, 274), (277, 279, 278, 276), (279, 281, 280, 278), (281, 283, 282, 280), (283, 285, 284, 282), (285, 287, 286, 284), (287, 289, 288, 286), (289, 291, 290, 288), (291, 269, 268, 290), (293, 295, 294, 292), (295, 297, 296, 294), (297, 299, 298, 296), (299, 301, 300, 298), (301, 303, 302, 300), (303, 305, 304, 302), (305, 307, 306, 304), (307, 309, 308, 306), (309, 311, 310, 308), (311, 313, 312, 310), (313, 315, 314, 312), (315, 293, 292, 314), (317, 319, 318, 316), (319, 321, 320, 318), (321, 323, 322, 320), (323, 317, 316, 322), (325, 327, 326, 324), (327, 329, 328, 326), (329, 331, 330, 328), (331, 333, 332, 330), (333, 335, 334, 332), (335, 337, 336, 334), (337, 339, 338, 336), (339, 341, 340, 338), (341, 343, 342, 340), (343, 345, 344, 342), (345, 347, 346, 344), (347, 349, 348, 346), (349, 351, 350, 348), (351, 353, 352, 350), (353, 355, 354, 352), (355, 357, 356, 354), (357, 359, 358, 356), (359, 361, 360, 358), (361, 363, 362, 360), (363, 365, 364, 362), (365, 367, 366, 364), (367, 369, 368, 366), (369, 371, 370, 368), (371, 373, 372, 370), (373, 375, 374, 372), (375, 377, 376, 374), (377, 379, 378, 376), (379, 381, 380, 378), (381, 383, 382, 380), (383, 385, 384, 382), (385, 387, 386, 384), (387, 389, 388, 386), (389, 391, 390, 388), (391, 393, 392, 390), (393, 395, 394, 392), (395, 397, 396, 394), (397, 399, 398, 396), (399, 401, 400, 398), (401, 403, 402, 400), (403, 405, 404, 402), (405, 407, 406, 404), (407, 409, 408, 406), (409, 411, 410, 408), (411, 413, 412, 410), (413, 415, 414, 412), (415, 417, 416, 414), (417, 419, 418, 416), (419, 325, 324, 418), (421, 423, 422, 420), (423, 425, 424, 422), (425, 427, 426, 424), (427, 429, 428, 426), (429, 431, 430, 428), (431, 433, 432, 430), (433, 435, 434, 432), (435, 437, 436, 434), (437, 439, 438, 436), (439, 441, 440, 438), (441, 443, 442, 440), (443, 445, 444, 442), (445, 447, 446, 444), (447, 449, 448, 446), (449, 451, 450, 448), (451, 453, 452, 450), (453, 455, 454, 452), (455, 457, 456, 454), (457, 459, 458, 456), (459, 461, 460, 458), (461, 463, 462, 460), (463, 465, 464, 462), (465, 467, 466, 464), (467, 469, 468, 466), (469, 471, 470, 468), (471, 473, 472, 470), (473, 475, 474, 472), (475, 477, 476, 474), (477, 479, 478, 476), (479, 481, 480, 478), (481, 483, 482, 480), (483, 485, 484, 482), (485, 487, 486, 484), (487, 489, 488, 486), (489, 491, 490, 488), (491, 493, 492, 490), (493, 495, 494, 492), (495, 497, 496, 494), (497, 499, 498, 496), (499, 501, 500, 498), (501, 503, 502, 500), (503, 505, 504, 502), (505, 507, 506, 504), (507, 509, 508, 506), (509, 511, 510, 508), (511, 513, 512, 510), (513, 515, 514, 512), (515, 517, 516, 514), (517, 519, 518, 516), (519, 521, 520, 518), (521, 523, 522, 520), (523, 525, 524, 522), (525, 527, 526, 524), (527, 529, 528, 526), (529, 531, 530, 528), (531, 533, 532, 530), (533, 535, 534, 532), (535, 421, 420, 534)])
me_text.polygons.foreach_set('use_smooth', [0, 0, 0, 0, 0, 0, 0, 0, 0, 0, 0, 0, 0, 0, 0, 0, 0, 0, 0, 0, 0, 0, 0, 0, 0, 0, 0, 0, 0, 0, 0, 0, 0, 0, 0, 0, 0, 0, 0, 0, 0, 0, 0, 0, 0, 0, 0, 0, 0, 0, 0, 0, 0, 0, 0, 0, 0, 0, 0, 0, 0, 0, 0, 0, 0, 0, 0, 0, 0, 0, 0, 0, 0, 0, 0, 0, 0, 0, 0, 0, 0, 0, 0, 0, 0, 0, 0, 0, 0, 0, 0, 0, 0, 0, 0, 0, 0, 0, 0, 0, 0, 0, 0, 0, 0, 0, 0, 0, 0, 0, 0, 0, 0, 0, 0, 0, 0, 0, 0, 0, 0, 0, 0, 0, 0, 0, 0, 0, 0, 0, 0, 0, 0, 0, 0, 0, 0, 0, 0, 0, 0, 0, 0, 0, 0, 0, 0, 0, 0, 0, 0, 0, 0, 0, 0, 0, 0, 0, 0, 0, 0, 0, 0, 0, 0, 0, 0, 0, 0, 0, 0, 0, 0, 0, 0, 0, 0, 0, 0, 0, 0, 0, 0, 0, 0, 0, 0, 0, 0, 0, 0, 0, 0, 0, 0, 0, 0, 0, 0, 0, 0, 0, 0, 0, 0, 0, 0, 0, 0, 0, 0, 0, 0, 0, 0, 0, 0, 0, 0, 0, 0, 0, 0, 0, 0, 0, 0, 0, 0, 0, 0, 0, 0, 0, 0, 0, 0, 0, 0, 0, 0, 0, 0, 0, 0, 0, 0, 0, 1, 1, 1, 1, 1, 1, 1, 1, 1, 1, 1, 1, 1, 1, 1, 1, 1, 1, 1, 1, 1, 1, 1, 1, 1, 1, 1, 1, 1, 1, 1, 1, 1, 1, 1, 1, 1, 1, 1, 1, 1, 1, 1, 1, 1, 1, 1, 1, 1, 1, 1, 1, 1, 1, 1, 1, 1, 1, 1, 1, 1, 1, 1, 1, 1, 1, 1, 1, 1, 1, 1, 1, 1, 1, 1, 1, 1, 1, 1, 1, 1, 1, 1, 1, 1, 1, 1, 1, 1, 1, 1, 1, 1, 1, 1, 1, 1, 1, 1, 1, 1, 1, 1, 1, 1, 1, 1, 1, 1, 1, 1, 1, 1, 1, 1, 1, 1, 1, 1, 1, 1, 1, 1, 1, 1, 1, 1, 1, 1, 1, 1, 1, 1, 1])
me_text.materials.append(mat_material_002)
me_text.use_remesh_fix_poles = True
me_text.use_remesh_preserve_attributes = False
me_text.use_mirror_vertex_groups = False
me_text.update()

# ---- objects
ob_cube = bpy.data.objects.new('Cube', me_cube_001)
ob_cube_001 = bpy.data.objects.new('Cube.001', me_cube_002)
ob_text = bpy.data.objects.new('Text', me_text)

# ---- transforms, parenting, visibility, modifiers, constraints
ob_cube.location = (0.0, 0.0, 0.0)
ob_cube.lineart.crease_threshold = 0.0
_m = ob_cube.modifiers.new('Subdivision', 'SUBSURF')
_m.uv_smooth = 'PRESERVE_CORNERS'
_m.levels = 2
_m.show_only_control_edges = False
ob_cube_001.location = (0.0, 0.0, 0.3152)
ob_cube_001.scale = (1.0, 1.0, 0.5442)
ob_cube_001.lineart.crease_threshold = 0.0
_m = ob_cube_001.modifiers.new('Subdivision', 'SUBSURF')
_m.uv_smooth = 'PRESERVE_CORNERS'
_m.levels = 3
_m.show_only_control_edges = False
ob_text.location = (0.05545, 0.04135, 0.2107)
ob_text.scale = (1.339, 1.339, 0.882)
ob_text.lineart.crease_threshold = 0.0

# ---- collection membership
col_collection.objects.link(ob_cube)
col_collection.objects.link(ob_cube_001)
col_collection.objects.link(ob_text)

# ---- scene / render settings (as saved in the file)
scene.frame_start = 1; scene.frame_end = 250; scene.frame_set(1)
scene.render.engine = 'BLENDER_EEVEE_NEXT'
scene.cycles.use_denoising = False
scene.cycles.samples = 128
scene.cycles.sampling_pattern = 'TABULATED_SOBOL'
scene.cycles.use_adaptive_sampling = False
scene.cycles.use_light_tree = False
scene.eevee.use_gtao = True
scene.eevee.use_raytracing = True
scene.view_settings.view_transform = 'Filmic'
bpy.context.view_layer.update()

# ---- added for rendering (the .blend has no active camera and no usable light): camera, sun
cam_auto = bpy.data.cameras.new('AutoCamera')
cam_auto.lens = 50.0
cam_auto.sensor_width = 36.0
cam_auto.clip_end = 1000.0
ob_auto_camera = bpy.data.objects.new('AutoCamera', cam_auto)
scene.collection.objects.link(ob_auto_camera)
ob_auto_camera.location = (3.79709, -4.55651, 3.1787)
ob_auto_camera.rotation_euler = (1.09748, -7.21219e-08, 0.694738)
scene.camera = ob_auto_camera
light_auto_sun = bpy.data.lights.new('AutoSun', 'SUN')
light_auto_sun.energy = 3.0
light_auto_sun.angle = 0.0523599
ob_auto_sun = bpy.data.objects.new('AutoSun', light_auto_sun)
scene.collection.objects.link(ob_auto_sun)
ob_auto_sun.rotation_euler = (0.872665, 0.174533, 0.523599)
bpy.context.view_layer.update()
